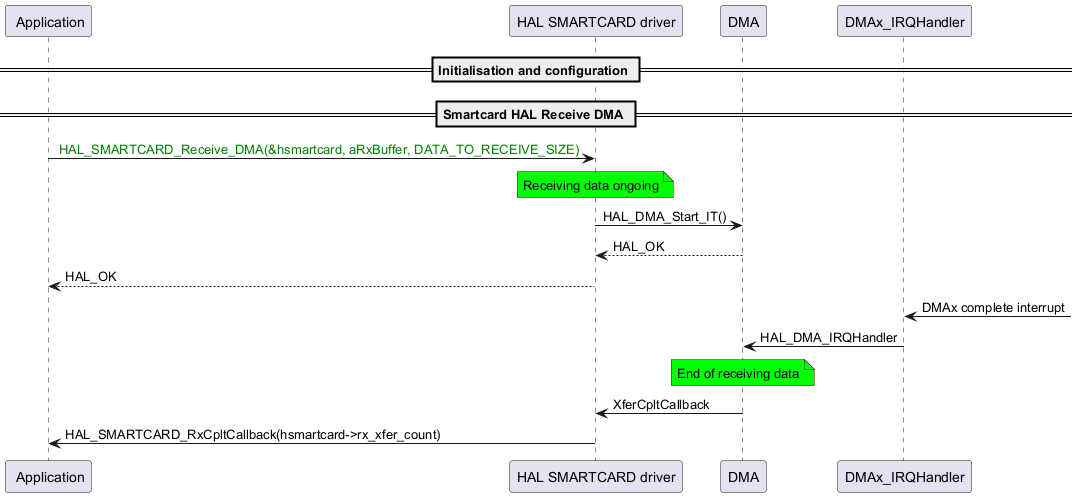

The diagram above was rendered by PlantUML. Its source (embedded in the PNG):
@startuml
participant " Application" as p1
participant "HAL SMARTCARD driver" as p2
participant "DMA" as p3
participant "DMAx_IRQHandler" as p4

== Initialisation and configuration ==
== Smartcard HAL Receive DMA ==
p1->p2: <color: green> HAL_SMARTCARD_Receive_DMA(&hsmartcard, aRxBuffer, DATA_TO_RECEIVE_SIZE)
note over p2 #00FF00
Receiving data ongoing
end note
p2->p3: HAL_DMA_Start_IT()
p3-->p2: HAL_OK
p2-->p1: HAL_OK

p4<-: DMAx complete interrupt
p4->p3: HAL_DMA_IRQHandler
note over p3 #00FF00
End of receiving data
end note
p3->p2: XferCpltCallback
p2->p1: HAL_SMARTCARD_RxCpltCallback(hsmartcard->rx_xfer_count)
@enduml